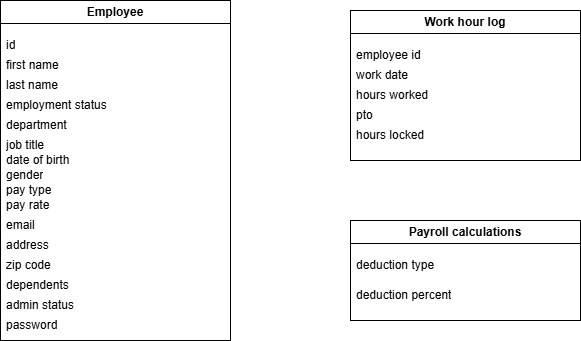

The diagram above was exported from draw.io. Its source (the exported page's mxGraphModel, read from the mxfile embedded in the PNG):
<mxGraphModel dx="2066" dy="1243" grid="1" gridSize="10" guides="1" tooltips="1" connect="1" arrows="1" fold="1" page="1" pageScale="1" pageWidth="850" pageHeight="1100" math="0" shadow="0">
  <root>
    <mxCell id="0" />
    <mxCell id="1" parent="0" />
    <mxCell id="_v5LkcbyspbxWoD90zvi-10" parent="1" style="swimlane;whiteSpace=wrap;html=1;" value="Employee" vertex="1">
      <mxGeometry height="340" width="230" x="110" y="120" as="geometry" />
    </mxCell>
    <mxCell id="_v5LkcbyspbxWoD90zvi-11" parent="_v5LkcbyspbxWoD90zvi-10" style="text;strokeColor=none;fillColor=none;align=left;verticalAlign=middle;spacingLeft=4;spacingRight=4;overflow=hidden;points=[[0,0.5],[1,0.5]];portConstraint=eastwest;rotatable=0;whiteSpace=wrap;html=1;" value="id" vertex="1">
      <mxGeometry height="30" width="210" y="30" as="geometry" />
    </mxCell>
    <mxCell id="_v5LkcbyspbxWoD90zvi-12" parent="_v5LkcbyspbxWoD90zvi-10" style="text;strokeColor=none;fillColor=none;align=left;verticalAlign=middle;spacingLeft=4;spacingRight=4;overflow=hidden;points=[[0,0.5],[1,0.5]];portConstraint=eastwest;rotatable=0;whiteSpace=wrap;html=1;" value="first name" vertex="1">
      <mxGeometry height="30" width="210" y="50" as="geometry" />
    </mxCell>
    <mxCell id="_v5LkcbyspbxWoD90zvi-14" parent="_v5LkcbyspbxWoD90zvi-10" style="text;strokeColor=none;fillColor=none;align=left;verticalAlign=middle;spacingLeft=4;spacingRight=4;overflow=hidden;points=[[0,0.5],[1,0.5]];portConstraint=eastwest;rotatable=0;whiteSpace=wrap;html=1;" value="last name" vertex="1">
      <mxGeometry height="30" width="210" y="70" as="geometry" />
    </mxCell>
    <mxCell id="_v5LkcbyspbxWoD90zvi-13" parent="_v5LkcbyspbxWoD90zvi-10" style="text;strokeColor=none;fillColor=none;align=left;verticalAlign=middle;spacingLeft=4;spacingRight=4;overflow=hidden;points=[[0,0.5],[1,0.5]];portConstraint=eastwest;rotatable=0;whiteSpace=wrap;html=1;" value="employment status" vertex="1">
      <mxGeometry height="30" width="210" y="90" as="geometry" />
    </mxCell>
    <mxCell id="_v5LkcbyspbxWoD90zvi-16" parent="_v5LkcbyspbxWoD90zvi-10" style="text;strokeColor=none;fillColor=none;align=left;verticalAlign=middle;spacingLeft=4;spacingRight=4;overflow=hidden;points=[[0,0.5],[1,0.5]];portConstraint=eastwest;rotatable=0;whiteSpace=wrap;html=1;" value="department" vertex="1">
      <mxGeometry height="30" width="210" y="110" as="geometry" />
    </mxCell>
    <mxCell id="_v5LkcbyspbxWoD90zvi-17" parent="_v5LkcbyspbxWoD90zvi-10" style="text;strokeColor=none;fillColor=none;align=left;verticalAlign=middle;spacingLeft=4;spacingRight=4;overflow=hidden;points=[[0,0.5],[1,0.5]];portConstraint=eastwest;rotatable=0;whiteSpace=wrap;html=1;" value="job title" vertex="1">
      <mxGeometry height="30" width="210" y="130" as="geometry" />
    </mxCell>
    <mxCell id="_v5LkcbyspbxWoD90zvi-18" parent="_v5LkcbyspbxWoD90zvi-10" style="text;strokeColor=none;fillColor=none;align=left;verticalAlign=middle;spacingLeft=4;spacingRight=4;overflow=hidden;points=[[0,0.5],[1,0.5]];portConstraint=eastwest;rotatable=0;whiteSpace=wrap;html=1;" value="gender" vertex="1">
      <mxGeometry height="30" width="210" y="160" as="geometry" />
    </mxCell>
    <mxCell id="_v5LkcbyspbxWoD90zvi-21" parent="_v5LkcbyspbxWoD90zvi-10" style="text;strokeColor=none;fillColor=none;align=left;verticalAlign=middle;spacingLeft=4;spacingRight=4;overflow=hidden;points=[[0,0.5],[1,0.5]];portConstraint=eastwest;rotatable=0;whiteSpace=wrap;html=1;" value="date of birth" vertex="1">
      <mxGeometry height="30" width="210" y="145" as="geometry" />
    </mxCell>
    <mxCell id="_v5LkcbyspbxWoD90zvi-19" parent="_v5LkcbyspbxWoD90zvi-10" style="text;strokeColor=none;fillColor=none;align=left;verticalAlign=middle;spacingLeft=4;spacingRight=4;overflow=hidden;points=[[0,0.5],[1,0.5]];portConstraint=eastwest;rotatable=0;whiteSpace=wrap;html=1;" value="pay type" vertex="1">
      <mxGeometry height="30" width="210" y="175" as="geometry" />
    </mxCell>
    <mxCell id="_v5LkcbyspbxWoD90zvi-20" parent="_v5LkcbyspbxWoD90zvi-10" style="text;strokeColor=none;fillColor=none;align=left;verticalAlign=middle;spacingLeft=4;spacingRight=4;overflow=hidden;points=[[0,0.5],[1,0.5]];portConstraint=eastwest;rotatable=0;whiteSpace=wrap;html=1;" value="pay rate" vertex="1">
      <mxGeometry height="30" width="210" y="190" as="geometry" />
    </mxCell>
    <mxCell id="_v5LkcbyspbxWoD90zvi-22" parent="_v5LkcbyspbxWoD90zvi-10" style="text;strokeColor=none;fillColor=none;align=left;verticalAlign=middle;spacingLeft=4;spacingRight=4;overflow=hidden;points=[[0,0.5],[1,0.5]];portConstraint=eastwest;rotatable=0;whiteSpace=wrap;html=1;" value="email" vertex="1">
      <mxGeometry height="30" width="210" y="210" as="geometry" />
    </mxCell>
    <mxCell id="_v5LkcbyspbxWoD90zvi-23" parent="_v5LkcbyspbxWoD90zvi-10" style="text;strokeColor=none;fillColor=none;align=left;verticalAlign=middle;spacingLeft=4;spacingRight=4;overflow=hidden;points=[[0,0.5],[1,0.5]];portConstraint=eastwest;rotatable=0;whiteSpace=wrap;html=1;" value="address" vertex="1">
      <mxGeometry height="30" width="210" y="230" as="geometry" />
    </mxCell>
    <mxCell id="_v5LkcbyspbxWoD90zvi-24" parent="_v5LkcbyspbxWoD90zvi-10" style="text;strokeColor=none;fillColor=none;align=left;verticalAlign=middle;spacingLeft=4;spacingRight=4;overflow=hidden;points=[[0,0.5],[1,0.5]];portConstraint=eastwest;rotatable=0;whiteSpace=wrap;html=1;" value="zip code" vertex="1">
      <mxGeometry height="30" width="210" y="250" as="geometry" />
    </mxCell>
    <mxCell id="_v5LkcbyspbxWoD90zvi-39" parent="_v5LkcbyspbxWoD90zvi-10" style="text;strokeColor=none;fillColor=none;align=left;verticalAlign=middle;spacingLeft=4;spacingRight=4;overflow=hidden;points=[[0,0.5],[1,0.5]];portConstraint=eastwest;rotatable=0;whiteSpace=wrap;html=1;" value="dependents" vertex="1">
      <mxGeometry height="30" width="210" y="270" as="geometry" />
    </mxCell>
    <mxCell id="_v5LkcbyspbxWoD90zvi-40" parent="_v5LkcbyspbxWoD90zvi-10" style="text;strokeColor=none;fillColor=none;align=left;verticalAlign=middle;spacingLeft=4;spacingRight=4;overflow=hidden;points=[[0,0.5],[1,0.5]];portConstraint=eastwest;rotatable=0;whiteSpace=wrap;html=1;" value="admin status" vertex="1">
      <mxGeometry height="30" width="210" y="290" as="geometry" />
    </mxCell>
    <mxCell id="_v5LkcbyspbxWoD90zvi-41" parent="_v5LkcbyspbxWoD90zvi-10" style="text;strokeColor=none;fillColor=none;align=left;verticalAlign=middle;spacingLeft=4;spacingRight=4;overflow=hidden;points=[[0,0.5],[1,0.5]];portConstraint=eastwest;rotatable=0;whiteSpace=wrap;html=1;" value="password" vertex="1">
      <mxGeometry height="30" width="210" y="310" as="geometry" />
    </mxCell>
    <mxCell id="_v5LkcbyspbxWoD90zvi-42" parent="1" style="swimlane;whiteSpace=wrap;html=1;" value="Work hour log" vertex="1">
      <mxGeometry height="150" width="230" x="460" y="130" as="geometry" />
    </mxCell>
    <mxCell id="_v5LkcbyspbxWoD90zvi-43" parent="_v5LkcbyspbxWoD90zvi-42" style="text;strokeColor=none;fillColor=none;align=left;verticalAlign=middle;spacingLeft=4;spacingRight=4;overflow=hidden;points=[[0,0.5],[1,0.5]];portConstraint=eastwest;rotatable=0;whiteSpace=wrap;html=1;" value="employee id" vertex="1">
      <mxGeometry height="30" width="210" y="30" as="geometry" />
    </mxCell>
    <mxCell id="_v5LkcbyspbxWoD90zvi-45" parent="_v5LkcbyspbxWoD90zvi-42" style="text;strokeColor=none;fillColor=none;align=left;verticalAlign=middle;spacingLeft=4;spacingRight=4;overflow=hidden;points=[[0,0.5],[1,0.5]];portConstraint=eastwest;rotatable=0;whiteSpace=wrap;html=1;" value="work date" vertex="1">
      <mxGeometry height="30" width="210" y="50" as="geometry" />
    </mxCell>
    <mxCell id="_v5LkcbyspbxWoD90zvi-46" parent="_v5LkcbyspbxWoD90zvi-42" style="text;strokeColor=none;fillColor=none;align=left;verticalAlign=middle;spacingLeft=4;spacingRight=4;overflow=hidden;points=[[0,0.5],[1,0.5]];portConstraint=eastwest;rotatable=0;whiteSpace=wrap;html=1;" value="hours worked" vertex="1">
      <mxGeometry height="30" width="210" y="70" as="geometry" />
    </mxCell>
    <mxCell id="_v5LkcbyspbxWoD90zvi-47" parent="_v5LkcbyspbxWoD90zvi-42" style="text;strokeColor=none;fillColor=none;align=left;verticalAlign=middle;spacingLeft=4;spacingRight=4;overflow=hidden;points=[[0,0.5],[1,0.5]];portConstraint=eastwest;rotatable=0;whiteSpace=wrap;html=1;" value="pto" vertex="1">
      <mxGeometry height="30" width="210" y="90" as="geometry" />
    </mxCell>
    <mxCell id="_v5LkcbyspbxWoD90zvi-48" parent="_v5LkcbyspbxWoD90zvi-42" style="text;strokeColor=none;fillColor=none;align=left;verticalAlign=middle;spacingLeft=4;spacingRight=4;overflow=hidden;points=[[0,0.5],[1,0.5]];portConstraint=eastwest;rotatable=0;whiteSpace=wrap;html=1;" value="hours locked" vertex="1">
      <mxGeometry height="30" width="210" y="110" as="geometry" />
    </mxCell>
    <mxCell id="_v5LkcbyspbxWoD90zvi-59" parent="1" style="swimlane;whiteSpace=wrap;html=1;" value="Payroll calculations" vertex="1">
      <mxGeometry height="100" width="230" x="460" y="340" as="geometry" />
    </mxCell>
    <mxCell id="_v5LkcbyspbxWoD90zvi-60" parent="_v5LkcbyspbxWoD90zvi-59" style="text;strokeColor=none;fillColor=none;align=left;verticalAlign=middle;spacingLeft=4;spacingRight=4;overflow=hidden;points=[[0,0.5],[1,0.5]];portConstraint=eastwest;rotatable=0;whiteSpace=wrap;html=1;" value="deduction type" vertex="1">
      <mxGeometry height="30" width="210" y="30" as="geometry" />
    </mxCell>
    <mxCell id="_v5LkcbyspbxWoD90zvi-62" parent="_v5LkcbyspbxWoD90zvi-59" style="text;strokeColor=none;fillColor=none;align=left;verticalAlign=middle;spacingLeft=4;spacingRight=4;overflow=hidden;points=[[0,0.5],[1,0.5]];portConstraint=eastwest;rotatable=0;whiteSpace=wrap;html=1;" value="deduction percent" vertex="1">
      <mxGeometry height="30" width="210" y="60" as="geometry" />
    </mxCell>
  </root>
</mxGraphModel>